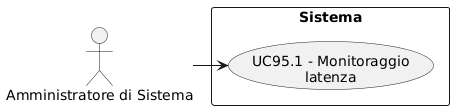

The diagram above was rendered by PlantUML. Its source (embedded in the PNG):
@startuml
skinparam wrapWidth 200
skinparam MaxMessageSize 150
top to bottom direction
skinparam packageStyle rectangle

actor "Amministratore di Sistema" as CA_sys_adm

rectangle "Sistema" {
    usecase "UC95.1 - Monitoraggio latenza" as monitoraggio_latenza
}

CA_sys_adm -right-> monitoraggio_latenza
@enduml